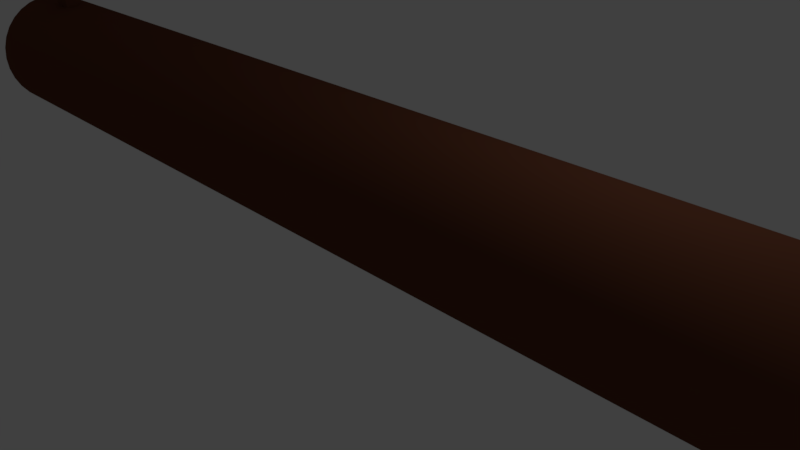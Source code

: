 # Source: log.blend  (saved by Blender 2.77.0; exported with 4.5.12 LTS)
import bpy
from mathutils import Matrix  # noqa: F401  (used for matrix-valued properties, if any)

bpy.ops.wm.read_factory_settings(use_empty=True)
scene = bpy.context.scene
scene.name = 'Scene'

# ---- collections
col_collection_1 = bpy.data.collections.new('Collection 1'); scene.collection.children.link(col_collection_1)

# ---- materials (node trees are filled in below, after node groups)
mat_bark = bpy.data.materials.new('Bark')
mat_bark.alpha_threshold = 0.0
mat_bark.use_transparent_shadow = False
mat_bark.diffuse_color = (0.1282, 0.04467, 0.02393, 1.0)
mat_bark.roughness = 0.5
mat_bark.specular_intensity = 0.0
mat_wood = bpy.data.materials.new('Wood')
mat_wood.alpha_threshold = 0.0
mat_wood.use_transparent_shadow = False
mat_wood.diffuse_color = (0.8, 0.4865, 0.1441, 1.0)
mat_wood.roughness = 0.5
mat_wood.specular_intensity = 0.0

# ---- material node trees

# ---- world
world_world = bpy.data.worlds.new('World'); scene.world = world_world
world_world.color = (0.05088, 0.05088, 0.05088)
world_world.use_sun_shadow = False
world_world.sun_shadow_jitter_overblur = 0.0
world_world.cycles.sampling_method = 'MANUAL'

# ---- cameras
cam_camera = bpy.data.cameras.new('Camera')
cam_camera.clip_end = 100.0
cam_camera.lens = 35.0
cam_camera.sensor_width = 32.0
cam_camera.sensor_height = 18.0
cam_camera.ortho_scale = 7.314
cam_camera.dof.focus_distance = 0.0
cam_camera.dof.aperture_fstop = 128.0

# ---- lights
light_lamp = bpy.data.lights.new('Lamp', 'POINT')
light_lamp.transmission_factor = 0.0
light_lamp.cutoff_distance = 30.0
light_lamp.energy = 100.0
light_lamp.shadow_buffer_clip_start = 1.001
light_lamp.shadow_soft_size = 0.1
light_lamp.shadow_maximum_resolution = 0.006
light_lamp.use_absolute_resolution = True

# ---- meshes
me_cylinder = bpy.data.meshes.new('Cylinder')
me_cylinder.from_pydata([(-1.551e-06, 1.0, -8.967), (1.555e-06, 1.0, 8.986), (0.1951, 0.9808, -8.967), (0.1951, 0.9808, 8.986), (0.3827, 0.9239, -8.967), (0.3827, 0.9239, 8.986), (0.5556, 0.8315, -8.967), (0.5556, 0.8315, 8.986), (0.7071, 0.7071, -8.967), (0.7071, 0.7071, 8.986), (0.8315, 0.5556, -8.967), (0.8315, 0.5556, 8.986), (0.9239, 0.3827, -8.967), (0.9239, 0.3827, 8.986), (0.9808, 0.1951, -8.967), (0.9808, 0.1951, 8.986), (1.0, 1.146e-06, -8.967), (1.0, -9.975e-07, 8.986), (0.9808, -0.1951, -8.967), (0.9808, -0.1951, 8.986), (0.9239, -0.3827, -8.967), (0.9239, -0.3827, 8.986), (0.8315, -0.5556, -8.967), (0.8315, -0.5556, 8.986), (0.7071, -0.7071, -8.967), (0.7071, -0.7071, 8.986), (0.5556, -0.8315, -8.967), (0.5556, -0.8315, 8.986), (0.3827, -0.9239, -8.967), (0.3827, -0.9239, 8.986), (0.1951, -0.9808, -8.967), (0.1951, -0.9808, 8.986), (-1.877e-06, -1.0, -8.967), (1.229e-06, -1.0, 8.986), (-0.1951, -0.9808, -8.967), (-0.1951, -0.9808, 8.986), (-0.3827, -0.9239, -8.967), (-0.3827, -0.9239, 8.986), (-0.5556, -0.8315, -8.967), (-0.5556, -0.8315, 8.986), (-0.7071, -0.7071, -8.967), (-0.7071, -0.7071, 8.986), (-0.8315, -0.5556, -8.967), (-0.8315, -0.5556, 8.986), (-0.9239, -0.3827, -8.967), (-0.9239, -0.3827, 8.986), (-0.9808, -0.1951, -8.967), (-0.9808, -0.1951, 8.986), (-1.0, 2.036e-06, -8.967), (-1.0, -1.074e-07, 8.986), (-0.9808, 0.1951, -8.967), (-0.9808, 0.1951, 8.986), (-0.9239, 0.3827, -8.967), (-0.9239, 0.3827, 8.986), (-0.8315, 0.5556, -8.967), (-0.8315, 0.5556, 8.986), (-0.7071, 0.7071, -8.967), (-0.7071, 0.7071, 8.986), (-0.5556, 0.8315, -8.967), (-0.5556, 0.8315, 8.986), (-0.3827, 0.9239, -8.967), (-0.3827, 0.9239, 8.986), (-0.1951, 0.9808, -8.967), (-0.1951, 0.9808, 8.986), (-1.432e-06, 1.0, -8.105), (-1.415e-06, 1.0, -7.768), (-3.864e-07, 1.0, -2.235), (1.856e-09, 1.0, 0.009531), (3.901e-07, 1.0, 2.254), (1.152e-06, 1.0, 6.419), (1.167e-06, 1.0, 6.742), (0.1951, 0.9808, 6.742), (0.1951, 0.9808, 6.419), (0.1951, 0.9808, 2.254), (0.1951, 0.9808, 0.00953), (0.1951, 0.9808, -2.235), (0.1951, 0.9808, -7.768), (0.1951, 0.9808, -8.105), (0.3827, 0.9239, 6.742), (0.3827, 0.9239, 6.419), (0.3827, 0.9239, 2.254), (0.3827, 0.9239, 0.00953), (0.3827, 0.9239, -2.235), (0.3827, 0.9239, -7.768), (0.3827, 0.9239, -8.105), (0.5556, 0.8315, 6.742), (0.5556, 0.8315, 6.419), (0.5556, 0.8315, 2.254), (0.5556, 0.8315, 0.00953), (0.5556, 0.8315, -2.235), (0.5556, 0.8315, -7.768), (0.5556, 0.8315, -8.105), (0.7071, 0.7071, 6.742), (0.7071, 0.7071, 6.419), (0.7071, 0.7071, 2.254), (0.7071, 0.7071, 0.00953), (0.7071, 0.7071, -2.235), (0.7071, 0.7071, -7.768), (0.7071, 0.7071, -8.105), (0.8315, 0.5556, 6.742), (0.8315, 0.5556, 6.419), (0.8315, 0.5556, 2.254), (0.8315, 0.5556, 0.00953), (0.8315, 0.5556, -2.235), (0.8315, 0.5556, -7.768), (0.8315, 0.5556, -8.105), (0.9239, 0.3827, 6.742), (0.9239, 0.3827, 6.419), (0.9239, 0.3827, 2.254), (0.9239, 0.3827, 0.00953), (0.9239, 0.3827, -2.235), (0.9239, 0.3827, -7.768), (0.9239, 0.3827, -8.105), (0.9808, 0.1951, 6.742), (0.9808, 0.1951, 6.419), (0.9808, 0.1951, 2.254), (0.9808, 0.1951, 0.00953), (0.9808, 0.1951, -2.235), (0.9808, 0.1951, -7.768), (0.9808, 0.1951, -8.105), (1.0, -7.296e-07, 6.742), (1.0, -7.198e-07, 6.419), (1.0, -1.937e-07, 2.254), (1.0, 7.422e-08, 0.00953), (1.0, 3.421e-07, -2.235), (1.0, 1.052e-06, -7.768), (1.0, 1.064e-06, -8.105), (0.9808, -0.1951, 6.742), (0.9808, -0.1951, 6.419), (0.9808, -0.1951, 2.254), (0.9808, -0.1951, 0.00953), (0.9808, -0.1951, -2.235), (0.9808, -0.1951, -7.768), (0.9808, -0.1951, -8.105), (0.9239, -0.3827, 6.742), (0.9239, -0.3827, 6.419), (0.9239, -0.3827, 2.254), (0.9239, -0.3827, 0.00953), (0.9239, -0.3827, -2.235), (0.9239, -0.3827, -7.768), (0.9239, -0.3827, -8.105), (0.8315, -0.5556, 6.742), (0.8315, -0.5556, 6.419), (0.8315, -0.5556, 2.254), (0.8315, -0.5556, 0.00953), (0.8315, -0.5556, -2.235), (0.8315, -0.5556, -7.768), (0.8315, -0.5556, -8.105), (0.7071, -0.7071, 6.742), (0.7071, -0.7071, 6.419), (0.7071, -0.7071, 2.254), (0.7071, -0.7071, 0.00953), (0.7071, -0.7071, -2.235), (0.7071, -0.7071, -7.768), (0.7071, -0.7071, -8.105), (0.5556, -0.8315, 6.742), (0.5556, -0.8315, 6.419), (0.5556, -0.8315, 2.254), (0.5556, -0.8315, 0.00953), (0.5556, -0.8315, -2.235), (0.5556, -0.8315, -7.768), (0.5556, -0.8315, -8.105), (0.3827, -0.9239, 6.742), (0.3827, -0.9239, 6.419), (0.3827, -0.9239, 2.254), (0.3827, -0.9239, 0.00953), (0.3827, -0.9239, -2.235), (0.3827, -0.9239, -7.768), (0.3827, -0.9239, -8.105), (0.1951, -0.9808, 6.742), (0.1951, -0.9808, 6.419), (0.1951, -0.9808, 2.254), (0.1951, -0.9808, 0.00953), (0.1951, -0.9808, -2.235), (0.1951, -0.9808, -7.768), (0.1951, -0.9808, -8.105), (8.408e-07, -1.0, 6.742), (8.267e-07, -1.0, 6.419), (6.429e-08, -1.0, 2.254), (-3.24e-07, -1.0, 0.00953), (-7.123e-07, -1.0, -2.235), (-1.741e-06, -1.0, -7.768), (-1.758e-06, -1.0, -8.105), (-0.1951, -0.9808, 6.742), (-0.1951, -0.9808, 6.419), (-0.1951, -0.9808, 2.254), (-0.1951, -0.9808, 0.00953), (-0.1951, -0.9808, -2.235), (-0.1951, -0.9808, -7.768), (-0.1951, -0.9808, -8.105), (-0.3827, -0.9239, 6.742), (-0.3827, -0.9239, 6.419), (-0.3827, -0.9239, 2.254), (-0.3827, -0.9239, 0.00953), (-0.3827, -0.9239, -2.235), (-0.3827, -0.9239, -7.768), (-0.3827, -0.9239, -8.105), (-0.5556, -0.8315, 6.742), (-0.5556, -0.8315, 6.419), (-0.5556, -0.8315, 2.254), (-0.5556, -0.8315, 0.00953), (-0.5556, -0.8315, -2.235), (-0.5556, -0.8315, -7.768), (-0.5556, -0.8315, -8.105), (-0.7071, -0.7071, 6.742), (-0.7071, -0.7071, 6.419), (-0.7071, -0.7071, 2.254), (-0.7071, -0.7071, 0.00953), (-0.7071, -0.7071, -2.235), (-0.7071, -0.7071, -7.768), (-0.7071, -0.7071, -8.105), (-0.8315, -0.5556, 6.742), (-0.8315, -0.5556, 6.419), (-0.8315, -0.5556, 2.254), (-0.8315, -0.5556, 0.00953), (-0.8315, -0.5556, -2.235), (-0.8315, -0.5556, -7.768), (-0.8315, -0.5556, -8.105), (-0.9239, -0.3827, 6.742), (-0.9239, -0.3827, 6.419), (-0.9239, -0.3827, 2.254), (-0.9239, -0.3827, 0.00953), (-0.9239, -0.3827, -2.235), (-0.9239, -0.3827, -7.768), (-0.9239, -0.3827, -8.105), (-0.9808, -0.1951, 6.742), (-0.9808, -0.1951, 6.419), (-0.9808, -0.1951, 2.254), (-0.9808, -0.1951, 0.00953), (-0.9808, -0.1951, -2.235), (-0.9808, -0.1951, -7.768), (-0.9808, -0.1951, -8.105), (-1.0, 1.605e-07, 6.742), (-1.0, 1.703e-07, 6.419), (-1.0, 6.964e-07, 2.254), (-1.0, 9.643e-07, 0.00953), (-1.0, 1.232e-06, -2.235), (-1.0, 1.942e-06, -7.768), (-1.0, 1.954e-06, -8.105), (-0.9808, 0.1951, 6.742), (-0.9808, 0.1951, 6.419), (-0.9808, 0.1951, 2.254), (-0.9808, 0.1951, 0.00953), (-0.9808, 0.1951, -2.235), (-0.9808, 0.1951, -7.768), (-0.9808, 0.1951, -8.105), (-0.9239, 0.3827, 6.742), (-0.9239, 0.3827, 6.419), (-0.9239, 0.3827, 2.254), (-0.9239, 0.3827, 0.00953), (-0.9239, 0.3827, -2.235), (-0.9239, 0.3827, -7.768), (-0.9239, 0.3827, -8.105), (-0.8315, 0.5556, 6.742), (-0.8315, 0.5556, 6.419), (-0.8315, 0.5556, 2.254), (-0.8315, 0.5556, 0.00953), (-0.8315, 0.5556, -2.235), (-0.8315, 0.5556, -7.768), (-0.8315, 0.5556, -8.105), (-0.7071, 0.7071, 6.742), (-0.7071, 0.7071, 6.419), (-0.7071, 0.7071, 2.254), (-0.7071, 0.7071, 0.00953), (-0.7071, 0.7071, -2.235), (-0.7071, 0.7071, -7.768), (-0.7071, 0.7071, -8.105), (-0.5556, 0.8315, 6.742), (-0.5556, 0.8315, 6.419), (-0.5556, 0.8315, 2.254), (-0.5556, 0.8315, 0.00953), (-0.5556, 0.8315, -2.235), (-0.5556, 0.8315, -7.768), (-0.5556, 0.8315, -8.105), (-0.3827, 0.9239, 6.742), (-0.3827, 0.9239, 6.419), (-0.3827, 0.9239, 2.254), (-0.3827, 0.9239, 0.00953), (-0.3827, 0.9239, -2.235), (-0.3827, 0.9239, -7.768), (-0.3827, 0.9239, -8.105), (-0.1951, 0.9808, 6.742), (-0.1951, 0.9808, 6.419), (-0.1951, 0.9808, 2.254), (-0.1951, 0.9808, 0.00953), (-0.1951, 0.9808, -2.235), (-0.1951, 0.9808, -7.768), (-0.1951, 0.9808, -8.105), (0.8506, 1.191, 6.742), (0.8506, 1.191, 6.419), (1.002, 1.067, 6.742), (1.002, 1.067, 6.419), (-1.751, -0.2709, -7.768), (-1.751, -0.2709, -8.105), (-1.77, -0.07585, -7.768), (-1.77, -0.07585, -8.105), (0.1713, 0.861, 8.986), (1.566e-06, 0.8779, 8.986), (0.336, 0.8111, 8.986), (0.4877, 0.7299, 8.986), (0.6208, 0.6208, 8.986), (0.7299, 0.4877, 8.986), (0.8111, 0.336, 8.986), (0.861, 0.1713, 8.986), (0.8779, -9.66e-07, 8.986), (0.861, -0.1713, 8.986), (0.8111, -0.336, 8.986), (0.7299, -0.4877, 8.986), (0.6208, -0.6208, 8.986), (0.4877, -0.7299, 8.986), (0.336, -0.8111, 8.986), (0.1713, -0.861, 8.986), (1.28e-06, -0.8779, 8.986), (-0.1713, -0.861, 8.986), (-0.336, -0.8111, 8.986), (-0.4877, -0.7299, 8.986), (-0.6208, -0.6208, 8.986), (-0.7299, -0.4877, 8.986), (-0.8111, -0.336, 8.986), (-0.861, -0.1713, 8.986), (-0.8779, -1.846e-07, 8.986), (-0.861, 0.1713, 8.986), (-0.8111, 0.336, 8.986), (-0.7299, 0.4877, 8.986), (-0.6208, 0.6208, 8.986), (-0.4877, 0.7299, 8.986), (-0.336, 0.8111, 8.986), (-0.1713, 0.861, 8.986), (0.1713, 0.861, 8.754), (1.521e-06, 0.8779, 8.754), (0.336, 0.8111, 8.754), (0.4877, 0.7299, 8.754), (0.6208, 0.6208, 8.754), (0.7299, 0.4877, 8.754), (0.8111, 0.336, 8.754), (0.861, 0.1713, 8.754), (0.8779, -9.349e-07, 8.754), (0.861, -0.1713, 8.754), (0.8111, -0.336, 8.754), (0.7299, -0.4877, 8.754), (0.6208, -0.6208, 8.754), (0.4877, -0.7299, 8.754), (0.336, -0.8111, 8.754), (0.1713, -0.861, 8.754), (1.234e-06, -0.8779, 8.754), (-0.1713, -0.861, 8.754), (-0.336, -0.8111, 8.754), (-0.4877, -0.7299, 8.754), (-0.6208, -0.6208, 8.754), (-0.7299, -0.4877, 8.754), (-0.8111, -0.336, 8.754), (-0.861, -0.1713, 8.754), (-0.8779, -1.534e-07, 8.754), (-0.861, 0.1713, 8.754), (-0.8111, 0.336, 8.754), (-0.7299, 0.4877, 8.754), (-0.6208, 0.6208, 8.754), (-0.4877, 0.7299, 8.754), (-0.336, 0.8111, 8.754), (-0.1713, 0.861, 8.754)], [], [(70, 1, 3, 71), (71, 3, 5, 78), (78, 5, 7, 85), (85, 7, 9, 92), (92, 9, 11, 99), (99, 11, 13, 106), (106, 13, 15, 113), (113, 15, 17, 120), (120, 17, 19, 127), (127, 19, 21, 134), (134, 21, 23, 141), (141, 23, 25, 148), (148, 25, 27, 155), (155, 27, 29, 162), (162, 29, 31, 169), (169, 31, 33, 176), (176, 33, 35, 183), (183, 35, 37, 190), (190, 37, 39, 197), (197, 39, 41, 204), (204, 41, 43, 211), (211, 43, 45, 218), (218, 45, 47, 225), (225, 47, 49, 232), (232, 49, 51, 239), (239, 51, 53, 246), (246, 53, 55, 253), (253, 55, 57, 260), (260, 57, 59, 267), (267, 59, 61, 274), (21, 19, 305, 306), (274, 61, 63, 281), (281, 63, 1, 70), (0, 2, 4, 6, 8, 10, 12, 14, 16, 18, 20, 22, 24, 26, 28, 30, 32, 34, 36, 38, 40, 42, 44, 46, 48, 50, 52, 54, 56, 58, 60, 62), (62, 287, 64, 0), (287, 286, 65, 64), (286, 285, 66, 65), (285, 284, 67, 66), (284, 283, 68, 67), (283, 282, 69, 68), (282, 281, 70, 69), (60, 280, 287, 62), (280, 279, 286, 287), (279, 278, 285, 286), (278, 277, 284, 285), (277, 276, 283, 284), (276, 275, 282, 283), (275, 274, 281, 282), (58, 273, 280, 60), (273, 272, 279, 280), (272, 271, 278, 279), (271, 270, 277, 278), (270, 269, 276, 277), (269, 268, 275, 276), (268, 267, 274, 275), (56, 266, 273, 58), (266, 265, 272, 273), (265, 264, 271, 272), (264, 263, 270, 271), (263, 262, 269, 270), (262, 261, 268, 269), (261, 260, 267, 268), (54, 259, 266, 56), (259, 258, 265, 266), (258, 257, 264, 265), (257, 256, 263, 264), (256, 255, 262, 263), (255, 254, 261, 262), (254, 253, 260, 261), (52, 252, 259, 54), (252, 251, 258, 259), (251, 250, 257, 258), (250, 249, 256, 257), (249, 248, 255, 256), (248, 247, 254, 255), (247, 246, 253, 254), (50, 245, 252, 52), (245, 244, 251, 252), (244, 243, 250, 251), (243, 242, 249, 250), (242, 241, 248, 249), (241, 240, 247, 248), (240, 239, 246, 247), (48, 238, 245, 50), (238, 237, 244, 245), (237, 236, 243, 244), (236, 235, 242, 243), (235, 234, 241, 242), (234, 233, 240, 241), (233, 232, 239, 240), (46, 231, 238, 48), (238, 231, 293, 295), (230, 229, 236, 237), (229, 228, 235, 236), (228, 227, 234, 235), (227, 226, 233, 234), (226, 225, 232, 233), (44, 224, 231, 46), (224, 223, 230, 231), (223, 222, 229, 230), (222, 221, 228, 229), (221, 220, 227, 228), (220, 219, 226, 227), (219, 218, 225, 226), (42, 217, 224, 44), (217, 216, 223, 224), (216, 215, 222, 223), (215, 214, 221, 222), (214, 213, 220, 221), (213, 212, 219, 220), (212, 211, 218, 219), (40, 210, 217, 42), (210, 209, 216, 217), (209, 208, 215, 216), (208, 207, 214, 215), (207, 206, 213, 214), (206, 205, 212, 213), (205, 204, 211, 212), (38, 203, 210, 40), (203, 202, 209, 210), (202, 201, 208, 209), (201, 200, 207, 208), (200, 199, 206, 207), (199, 198, 205, 206), (198, 197, 204, 205), (36, 196, 203, 38), (196, 195, 202, 203), (195, 194, 201, 202), (194, 193, 200, 201), (193, 192, 199, 200), (192, 191, 198, 199), (191, 190, 197, 198), (34, 189, 196, 36), (189, 188, 195, 196), (188, 187, 194, 195), (187, 186, 193, 194), (186, 185, 192, 193), (185, 184, 191, 192), (184, 183, 190, 191), (32, 182, 189, 34), (182, 181, 188, 189), (181, 180, 187, 188), (180, 179, 186, 187), (179, 178, 185, 186), (178, 177, 184, 185), (177, 176, 183, 184), (30, 175, 182, 32), (175, 174, 181, 182), (174, 173, 180, 181), (173, 172, 179, 180), (172, 171, 178, 179), (171, 170, 177, 178), (170, 169, 176, 177), (28, 168, 175, 30), (168, 167, 174, 175), (167, 166, 173, 174), (166, 165, 172, 173), (165, 164, 171, 172), (164, 163, 170, 171), (163, 162, 169, 170), (26, 161, 168, 28), (161, 160, 167, 168), (160, 159, 166, 167), (159, 158, 165, 166), (158, 157, 164, 165), (157, 156, 163, 164), (156, 155, 162, 163), (24, 154, 161, 26), (154, 153, 160, 161), (153, 152, 159, 160), (152, 151, 158, 159), (151, 150, 157, 158), (150, 149, 156, 157), (149, 148, 155, 156), (22, 147, 154, 24), (147, 146, 153, 154), (146, 145, 152, 153), (145, 144, 151, 152), (144, 143, 150, 151), (143, 142, 149, 150), (142, 141, 148, 149), (20, 140, 147, 22), (140, 139, 146, 147), (139, 138, 145, 146), (138, 137, 144, 145), (137, 136, 143, 144), (136, 135, 142, 143), (135, 134, 141, 142), (18, 133, 140, 20), (133, 132, 139, 140), (132, 131, 138, 139), (131, 130, 137, 138), (130, 129, 136, 137), (129, 128, 135, 136), (128, 127, 134, 135), (16, 126, 133, 18), (126, 125, 132, 133), (125, 124, 131, 132), (124, 123, 130, 131), (123, 122, 129, 130), (122, 121, 128, 129), (121, 120, 127, 128), (14, 119, 126, 16), (119, 118, 125, 126), (118, 117, 124, 125), (117, 116, 123, 124), (116, 115, 122, 123), (115, 114, 121, 122), (114, 113, 120, 121), (12, 112, 119, 14), (112, 111, 118, 119), (111, 110, 117, 118), (110, 109, 116, 117), (109, 108, 115, 116), (108, 107, 114, 115), (107, 106, 113, 114), (10, 105, 112, 12), (105, 104, 111, 112), (104, 103, 110, 111), (103, 102, 109, 110), (102, 101, 108, 109), (101, 100, 107, 108), (100, 99, 106, 107), (8, 98, 105, 10), (98, 97, 104, 105), (97, 96, 103, 104), (96, 95, 102, 103), (95, 94, 101, 102), (94, 93, 100, 101), (93, 92, 99, 100), (6, 91, 98, 8), (91, 90, 97, 98), (90, 89, 96, 97), (89, 88, 95, 96), (88, 87, 94, 95), (87, 86, 93, 94), (85, 92, 290, 288), (4, 84, 91, 6), (84, 83, 90, 91), (83, 82, 89, 90), (82, 81, 88, 89), (81, 80, 87, 88), (80, 79, 86, 87), (79, 78, 85, 86), (2, 77, 84, 4), (77, 76, 83, 84), (76, 75, 82, 83), (75, 74, 81, 82), (74, 73, 80, 81), (73, 72, 79, 80), (72, 71, 78, 79), (0, 64, 77, 2), (64, 65, 76, 77), (65, 66, 75, 76), (66, 67, 74, 75), (67, 68, 73, 74), (68, 69, 72, 73), (69, 70, 71, 72), (289, 288, 290, 291), (86, 85, 288, 289), (92, 93, 291, 290), (93, 86, 289, 291), (293, 292, 294, 295), (230, 237, 294, 292), (231, 230, 292, 293), (237, 238, 295, 294), (302, 301, 333, 334), (39, 37, 314, 315), (57, 55, 323, 324), (13, 11, 301, 302), (31, 29, 310, 311), (49, 47, 319, 320), (5, 3, 296, 298), (23, 21, 306, 307), (41, 39, 315, 316), (59, 57, 324, 325), (15, 13, 302, 303), (33, 31, 311, 312), (51, 49, 320, 321), (7, 5, 298, 299), (25, 23, 307, 308), (43, 41, 316, 317), (61, 59, 325, 326), (17, 15, 303, 304), (35, 33, 312, 313), (53, 51, 321, 322), (9, 7, 299, 300), (27, 25, 308, 309), (45, 43, 317, 318), (63, 61, 326, 327), (19, 17, 304, 305), (37, 35, 313, 314), (55, 53, 322, 323), (11, 9, 300, 301), (29, 27, 309, 310), (47, 45, 318, 319), (3, 1, 297, 296), (1, 63, 327, 297), (328, 329, 359, 358, 357, 356, 355, 354, 353, 352, 351, 350, 349, 348, 347, 346, 345, 344, 343, 342, 341, 340, 339, 338, 337, 336, 335, 334, 333, 332, 331, 330), (316, 315, 347, 348), (303, 302, 334, 335), (317, 316, 348, 349), (304, 303, 335, 336), (318, 317, 349, 350), (305, 304, 336, 337), (319, 318, 350, 351), (306, 305, 337, 338), (320, 319, 351, 352), (307, 306, 338, 339), (321, 320, 352, 353), (308, 307, 339, 340), (322, 321, 353, 354), (309, 308, 340, 341), (323, 322, 354, 355), (310, 309, 341, 342), (296, 297, 329, 328), (324, 323, 355, 356), (311, 310, 342, 343), (298, 296, 328, 330), (325, 324, 356, 357), (312, 311, 343, 344), (299, 298, 330, 331), (326, 325, 357, 358), (313, 312, 344, 345), (300, 299, 331, 332), (327, 326, 358, 359), (314, 313, 345, 346), (301, 300, 332, 333), (297, 327, 359, 329), (315, 314, 346, 347)])
me_cylinder.polygons.foreach_set('use_smooth', [True] * 330)
me_cylinder.polygons.foreach_set('material_index', [0, 0, 0, 0, 0, 0, 0, 0, 0, 0, 0, 0, 0, 0, 0, 0, 0, 0, 0, 0, 0, 0, 0, 0, 0, 0, 0, 0, 0, 0, 0, 0, 0, 0, 0, 0, 0, 0, 0, 0, 0, 0, 0, 0, 0, 0, 0, 0, 0, 0, 0, 0, 0, 0, 0, 0, 0, 0, 0, 0, 0, 0, 0, 0, 0, 0, 0, 0, 0, 0, 0, 0, 0, 0, 0, 0, 0, 0, 0, 0, 0, 0, 0, 0, 0, 0, 0, 0, 0, 0, 0, 0, 0, 0, 0, 0, 0, 0, 0, 0, 0, 0, 0, 0, 0, 0, 0, 0, 0, 0, 0, 0, 0, 0, 0, 0, 0, 0, 0, 0, 0, 0, 0, 0, 0, 0, 0, 0, 0, 0, 0, 0, 0, 0, 0, 0, 0, 0, 0, 0, 0, 0, 0, 0, 0, 0, 0, 0, 0, 0, 0, 0, 0, 0, 0, 0, 0, 0, 0, 0, 0, 0, 0, 0, 0, 0, 0, 0, 0, 0, 0, 0, 0, 0, 0, 0, 0, 0, 0, 0, 0, 0, 0, 0, 0, 0, 0, 0, 0, 0, 0, 0, 0, 0, 0, 0, 0, 0, 0, 0, 0, 0, 0, 0, 0, 0, 0, 0, 0, 0, 0, 0, 0, 0, 0, 0, 0, 0, 0, 0, 0, 0, 0, 0, 0, 0, 0, 0, 0, 0, 0, 0, 0, 0, 0, 0, 0, 0, 0, 0, 0, 0, 0, 0, 0, 0, 0, 0, 0, 0, 0, 0, 0, 0, 0, 0, 0, 0, 0, 0, 0, 0, 1, 0, 0, 0, 0, 0, 0, 0, 0, 0, 0, 0, 0, 0, 0, 0, 0, 0, 0, 0, 0, 0, 0, 0, 0, 0, 0, 0, 0, 0, 0, 0, 0, 0, 0, 0, 1, 0, 0, 0, 0, 0, 0, 0, 0, 0, 0, 0, 0, 0, 0, 0, 0, 0, 0, 0, 0, 0, 0, 0, 0, 0, 0, 0, 0, 0, 0, 0])
me_cylinder.materials.append(mat_bark)
me_cylinder.materials.append(mat_wood)
me_cylinder.use_remesh_preserve_volume = False
me_cylinder.use_remesh_preserve_attributes = False
me_cylinder.use_mirror_vertex_groups = False
me_cylinder.update()

# ---- objects
ob_cylinder = bpy.data.objects.new('Cylinder', me_cylinder)
ob_lamp = bpy.data.objects.new('Lamp', light_lamp)
ob_camera = bpy.data.objects.new('Camera', cam_camera)

# ---- transforms, parenting, visibility, modifiers, constraints
ob_cylinder.location = (0.0, 0.0, 1.0)
ob_cylinder.rotation_euler = (-1.344e-07, 1.571, 0.0)
ob_cylinder.lineart.crease_threshold = 0.0
_m = ob_cylinder.modifiers.new('EdgeSplit', 'EDGE_SPLIT')
ob_lamp.location = (4.076, 1.005, 5.904)
ob_lamp.rotation_euler = (0.6503, 0.05522, 1.866)
ob_lamp.lock_rotations_4d = False
ob_lamp.empty_display_type = 'ARROWS'
ob_lamp.color = (0.0, 0.0, 0.0, 0.0)
ob_lamp.lineart.crease_threshold = 0.0
ob_camera.location = (7.481, -6.508, 5.344)
ob_camera.rotation_euler = (1.109, 0.01082, 0.8149)
ob_camera.lock_rotations_4d = False
ob_camera.empty_display_type = 'ARROWS'
ob_camera.color = (0.0, 0.0, 0.0, 0.0)
ob_camera.display_type = 'WIRE'
ob_camera.lineart.crease_threshold = 0.0

# ---- collection membership
col_collection_1.objects.link(ob_cylinder)
col_collection_1.objects.link(ob_lamp)
col_collection_1.objects.link(ob_camera)

# ---- scene / render settings (as saved in the file)
scene.camera = ob_camera
scene.frame_start = 1; scene.frame_end = 250; scene.frame_set(1)
scene.render.engine = 'BLENDER_EEVEE_NEXT'
scene.render.resolution_percentage = 50
scene.render.dither_intensity = 0.0
scene.cycles.use_denoising = False
scene.cycles.samples = 128
scene.cycles.sampling_pattern = 'TABULATED_SOBOL'
scene.cycles.light_sampling_threshold = 0.0
scene.cycles.use_adaptive_sampling = False
scene.cycles.use_light_tree = False
scene.cycles.blur_glossy = 0.0
scene.cycles.sample_clamp_indirect = 0.0
scene.view_settings.view_transform = 'Standard'
bpy.context.view_layer.update()
